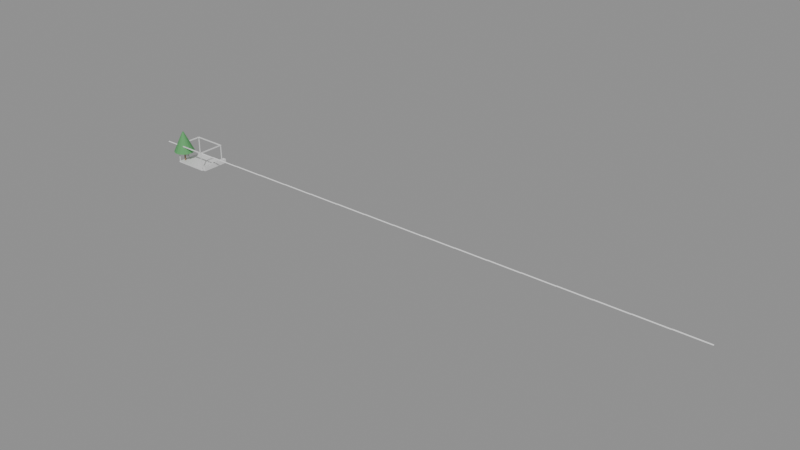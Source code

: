 # Source: e2482_after.blend  (saved by Blender 5.2.44; exported with 4.5.12 LTS)
import bpy
from mathutils import Matrix  # noqa: F401  (used for matrix-valued properties, if any)

bpy.ops.wm.read_factory_settings(use_empty=True)
scene = bpy.context.scene
scene.name = 'Scene'

# ---- materials (node trees are filled in below, after node groups)
mat_madera_roble = bpy.data.materials.new('Madera_Roble')
mat_marco_negro = bpy.data.materials.new('Marco_Negro')
mat_hormigon = bpy.data.materials.new('Hormigon')
mat_madera_tronco = bpy.data.materials.new('Madera_Tronco')
mat_follaje = bpy.data.materials.new('Follaje')
mat_marco_pintura = bpy.data.materials.new('Marco_Pintura')
mat_madera = bpy.data.materials.new('Madera')

# ---- material node trees
mat_madera_roble.use_nodes = True; mat_madera_roble.node_tree.nodes.clear()
_N = mat_madera_roble.node_tree.nodes; _L = mat_madera_roble.node_tree.links
n0 = _N.new('ShaderNodeBsdfPrincipled'); n0.name = 'Principled BSDF'; n0.location = (-200, 100)
n0.inputs[3].default_value = 1.45
n0.inputs[10].default_value = 0.005
n1 = _N.new('ShaderNodeOutputMaterial'); n1.name = 'Material Output'; n1.location = (200, 100)
_L.new(n0.outputs[0], n1.inputs[0])
n1.is_active_output = True
mat_marco_negro.use_nodes = True; mat_marco_negro.node_tree.nodes.clear()
_N = mat_marco_negro.node_tree.nodes; _L = mat_marco_negro.node_tree.links
n0 = _N.new('ShaderNodeBsdfPrincipled'); n0.name = 'Principled BSDF'; n0.location = (-200, 100)
n0.inputs[3].default_value = 1.45
n0.inputs[10].default_value = 0.005
n1 = _N.new('ShaderNodeOutputMaterial'); n1.name = 'Material Output'; n1.location = (200, 100)
_L.new(n0.outputs[0], n1.inputs[0])
n1.is_active_output = True
mat_hormigon.use_nodes = True; mat_hormigon.node_tree.nodes.clear()
_N = mat_hormigon.node_tree.nodes; _L = mat_hormigon.node_tree.links
n0 = _N.new('ShaderNodeBsdfPrincipled'); n0.name = 'Principled BSDF'; n0.location = (-200, 100)
n0.inputs[3].default_value = 1.45
n0.inputs[10].default_value = 0.005
n1 = _N.new('ShaderNodeOutputMaterial'); n1.name = 'Material Output'; n1.location = (200, 100)
_L.new(n0.outputs[0], n1.inputs[0])
n1.is_active_output = True
mat_madera_tronco.use_nodes = True; mat_madera_tronco.node_tree.nodes.clear()
_N = mat_madera_tronco.node_tree.nodes; _L = mat_madera_tronco.node_tree.links
n0 = _N.new('ShaderNodeBsdfPrincipled'); n0.name = 'Principled BSDF'; n0.location = (-200, 100)
n0.inputs[0].default_value = (0.28, 0.18, 0.1, 1.0)
n0.inputs[2].default_value = 0.9
n0.inputs[3].default_value = 1.45
n0.inputs[10].default_value = 0.005
n1 = _N.new('ShaderNodeOutputMaterial'); n1.name = 'Material Output'; n1.location = (200, 100)
_L.new(n0.outputs[0], n1.inputs[0])
n1.is_active_output = True
mat_follaje.use_nodes = True; mat_follaje.node_tree.nodes.clear()
_N = mat_follaje.node_tree.nodes; _L = mat_follaje.node_tree.links
n0 = _N.new('ShaderNodeBsdfPrincipled'); n0.name = 'Principled BSDF'; n0.location = (-200, 100)
n0.inputs[0].default_value = (0.1, 0.35, 0.12, 1.0)
n0.inputs[2].default_value = 0.8
n0.inputs[3].default_value = 1.45
n0.inputs[10].default_value = 0.005
n1 = _N.new('ShaderNodeOutputMaterial'); n1.name = 'Material Output'; n1.location = (200, 100)
_L.new(n0.outputs[0], n1.inputs[0])
n1.is_active_output = True
mat_marco_pintura.use_nodes = True; mat_marco_pintura.node_tree.nodes.clear()
_N = mat_marco_pintura.node_tree.nodes; _L = mat_marco_pintura.node_tree.links
n0 = _N.new('ShaderNodeBsdfPrincipled'); n0.name = 'Principled BSDF'; n0.location = (-200, 100)
n0.inputs[3].default_value = 1.45
n0.inputs[10].default_value = 0.005
n1 = _N.new('ShaderNodeOutputMaterial'); n1.name = 'Material Output'; n1.location = (200, 100)
_L.new(n0.outputs[0], n1.inputs[0])
n1.is_active_output = True
mat_madera.use_nodes = True; mat_madera.node_tree.nodes.clear()
_N = mat_madera.node_tree.nodes; _L = mat_madera.node_tree.links
n0 = _N.new('ShaderNodeBsdfPrincipled'); n0.name = 'Principled BSDF'; n0.location = (-200, 100)
n0.inputs[3].default_value = 1.45
n0.inputs[10].default_value = 0.005
n1 = _N.new('ShaderNodeOutputMaterial'); n1.name = 'Material Output'; n1.location = (200, 100)
_L.new(n0.outputs[0], n1.inputs[0])
n1.is_active_output = True

# ---- meshes
me_deckmadera_mesh = bpy.data.meshes.new('DeckMadera_mesh')
me_deckmadera_mesh.from_pydata([(0.0, 0.0, 0.0), (5.0, 0.0, 0.0), (5.0, 4.0, 0.0), (0.0, 4.0, 0.0), (0.0, 0.0, 0.15), (5.0, 0.0, 0.15), (5.0, 4.0, 0.15), (0.0, 4.0, 0.15)], [], [(0, 3, 2, 1), (4, 5, 6, 7), (1, 2, 6, 5), (3, 0, 4, 7), (2, 3, 7, 6), (0, 1, 5, 4)])
me_deckmadera_mesh.materials.append(mat_madera_roble)
me_deckmadera_mesh.update()
me_poste_0_1_0_1_cuerpo_mesh = bpy.data.meshes.new('Poste_0.1_0.1_Cuerpo_mesh')
me_poste_0_1_0_1_cuerpo_mesh.from_pydata([(0.0, 0.0, 0.0), (0.1, 0.0, 0.0), (0.1, 0.1, 0.0), (0.0, 0.1, 0.0), (0.0, 0.0, 2.5), (0.1, 0.0, 2.5), (0.1, 0.1, 2.5), (0.0, 0.1, 2.5)], [], [(0, 1, 2, 3), (4, 5, 6, 7), (0, 1, 5, 4), (1, 2, 6, 5), (2, 3, 7, 6), (3, 0, 4, 7)])
me_poste_0_1_0_1_cuerpo_mesh.materials.append(mat_marco_negro)
me_poste_0_1_0_1_cuerpo_mesh.update()
me_poste_0_1_3_9_cuerpo_mesh = bpy.data.meshes.new('Poste_0.1_3.9_Cuerpo_mesh')
me_poste_0_1_3_9_cuerpo_mesh.from_pydata([(0.0, 0.0, 0.0), (0.1, 0.0, 0.0), (0.1, 0.1, 0.0), (0.0, 0.1, 0.0), (0.0, 0.0, 2.5), (0.1, 0.0, 2.5), (0.1, 0.1, 2.5), (0.0, 0.1, 2.5)], [], [(0, 1, 2, 3), (4, 5, 6, 7), (0, 1, 5, 4), (1, 2, 6, 5), (2, 3, 7, 6), (3, 0, 4, 7)])
me_poste_0_1_3_9_cuerpo_mesh.materials.append(mat_marco_negro)
me_poste_0_1_3_9_cuerpo_mesh.update()
me_poste_4_9_0_1_cuerpo_mesh = bpy.data.meshes.new('Poste_4.9_0.1_Cuerpo_mesh')
me_poste_4_9_0_1_cuerpo_mesh.from_pydata([(0.0, 0.0, 0.0), (0.1, 0.0, 0.0), (0.1, 0.1, 0.0), (0.0, 0.1, 0.0), (0.0, 0.0, 2.5), (0.1, 0.0, 2.5), (0.1, 0.1, 2.5), (0.0, 0.1, 2.5)], [], [(0, 1, 2, 3), (4, 5, 6, 7), (0, 1, 5, 4), (1, 2, 6, 5), (2, 3, 7, 6), (3, 0, 4, 7)])
me_poste_4_9_0_1_cuerpo_mesh.materials.append(mat_marco_negro)
me_poste_4_9_0_1_cuerpo_mesh.update()
me_poste_4_9_3_9_cuerpo_mesh = bpy.data.meshes.new('Poste_4.9_3.9_Cuerpo_mesh')
me_poste_4_9_3_9_cuerpo_mesh.from_pydata([(0.0, 0.0, 0.0), (0.1, 0.0, 0.0), (0.1, 0.1, 0.0), (0.0, 0.1, 0.0), (0.0, 0.0, 2.5), (0.1, 0.0, 2.5), (0.1, 0.1, 2.5), (0.0, 0.1, 2.5)], [], [(0, 1, 2, 3), (4, 5, 6, 7), (0, 1, 5, 4), (1, 2, 6, 5), (2, 3, 7, 6), (3, 0, 4, 7)])
me_poste_4_9_3_9_cuerpo_mesh.materials.append(mat_marco_negro)
me_poste_4_9_3_9_cuerpo_mesh.update()
me_cube = bpy.data.meshes.new('Cube')
me_cube.from_pydata([(-0.5, -0.5, -0.5), (-0.5, -0.5, 0.5), (-0.5, 0.5, -0.5), (-0.5, 0.5, 0.5), (0.5, -0.5, -0.5), (0.5, -0.5, 0.5), (0.5, 0.5, -0.5), (0.5, 0.5, 0.5)], [], [(0, 1, 3, 2), (2, 3, 7, 6), (6, 7, 5, 4), (4, 5, 1, 0), (2, 6, 4, 0), (7, 3, 1, 5)])
_uv = me_cube.uv_layers.new(name='UVMap')
_uv.uv.foreach_set('vector', [0.375, 0.0, 0.625, 0.0, 0.625, 0.25, 0.375, 0.25, 0.375, 0.25, 0.625, 0.25, 0.625, 0.5, 0.375, 0.5, 0.375, 0.5, 0.625, 0.5, 0.625, 0.75, 0.375, 0.75, 0.375, 0.75, 0.625, 0.75, 0.625, 1.0, 0.375, 1.0, 0.125, 0.5, 0.375, 0.5, 0.375, 0.75, 0.125, 0.75, 0.625, 0.5, 0.875, 0.5, 0.875, 0.75, 0.625, 0.75])
me_cube.materials.append(mat_marco_negro)
me_cube.update()
me_cube_001 = bpy.data.meshes.new('Cube.001')
me_cube_001.from_pydata([(-0.5, -0.5, -0.5), (-0.5, -0.5, 0.5), (-0.5, 0.5, -0.5), (-0.5, 0.5, 0.5), (0.5, -0.5, -0.5), (0.5, -0.5, 0.5), (0.5, 0.5, -0.5), (0.5, 0.5, 0.5)], [], [(0, 1, 3, 2), (2, 3, 7, 6), (6, 7, 5, 4), (4, 5, 1, 0), (2, 6, 4, 0), (7, 3, 1, 5)])
_uv = me_cube_001.uv_layers.new(name='UVMap')
_uv.uv.foreach_set('vector', [0.375, 0.0, 0.625, 0.0, 0.625, 0.25, 0.375, 0.25, 0.375, 0.25, 0.625, 0.25, 0.625, 0.5, 0.375, 0.5, 0.375, 0.5, 0.625, 0.5, 0.625, 0.75, 0.375, 0.75, 0.375, 0.75, 0.625, 0.75, 0.625, 1.0, 0.375, 1.0, 0.125, 0.5, 0.375, 0.5, 0.375, 0.75, 0.125, 0.75, 0.625, 0.5, 0.875, 0.5, 0.875, 0.75, 0.625, 0.75])
me_cube_001.materials.append(mat_marco_negro)
me_cube_001.update()
me_cube_002 = bpy.data.meshes.new('Cube.002')
me_cube_002.from_pydata([(-0.5, -0.5, -0.5), (-0.5, -0.5, 0.5), (-0.5, 0.5, -0.5), (-0.5, 0.5, 0.5), (0.5, -0.5, -0.5), (0.5, -0.5, 0.5), (0.5, 0.5, -0.5), (0.5, 0.5, 0.5)], [], [(0, 1, 3, 2), (2, 3, 7, 6), (6, 7, 5, 4), (4, 5, 1, 0), (2, 6, 4, 0), (7, 3, 1, 5)])
_uv = me_cube_002.uv_layers.new(name='UVMap')
_uv.uv.foreach_set('vector', [0.375, 0.0, 0.625, 0.0, 0.625, 0.25, 0.375, 0.25, 0.375, 0.25, 0.625, 0.25, 0.625, 0.5, 0.375, 0.5, 0.375, 0.5, 0.625, 0.5, 0.625, 0.75, 0.375, 0.75, 0.375, 0.75, 0.625, 0.75, 0.625, 1.0, 0.375, 1.0, 0.125, 0.5, 0.375, 0.5, 0.375, 0.75, 0.125, 0.75, 0.625, 0.5, 0.875, 0.5, 0.875, 0.75, 0.625, 0.75])
me_cube_002.materials.append(mat_marco_negro)
me_cube_002.update()
me_cube_003 = bpy.data.meshes.new('Cube.003')
me_cube_003.from_pydata([(-0.5, -0.5, -0.5), (-0.5, -0.5, 0.5), (-0.5, 0.5, -0.5), (-0.5, 0.5, 0.5), (0.5, -0.5, -0.5), (0.5, -0.5, 0.5), (0.5, 0.5, -0.5), (0.5, 0.5, 0.5)], [], [(0, 1, 3, 2), (2, 3, 7, 6), (6, 7, 5, 4), (4, 5, 1, 0), (2, 6, 4, 0), (7, 3, 1, 5)])
_uv = me_cube_003.uv_layers.new(name='UVMap')
_uv.uv.foreach_set('vector', [0.375, 0.0, 0.625, 0.0, 0.625, 0.25, 0.375, 0.25, 0.375, 0.25, 0.625, 0.25, 0.625, 0.5, 0.375, 0.5, 0.375, 0.5, 0.625, 0.5, 0.625, 0.75, 0.375, 0.75, 0.375, 0.75, 0.625, 0.75, 0.625, 1.0, 0.375, 1.0, 0.125, 0.5, 0.375, 0.5, 0.375, 0.75, 0.125, 0.75, 0.625, 0.5, 0.875, 0.5, 0.875, 0.75, 0.625, 0.75])
me_cube_003.materials.append(mat_marco_negro)
me_cube_003.update()
me_cube_004 = bpy.data.meshes.new('Cube.004')
me_cube_004.from_pydata([(-0.5, -0.5, -0.5), (-0.5, -0.5, 0.5), (-0.5, 0.5, -0.5), (-0.5, 0.5, 0.5), (0.5, -0.5, -0.5), (0.5, -0.5, 0.5), (0.5, 0.5, -0.5), (0.5, 0.5, 0.5)], [], [(0, 1, 3, 2), (2, 3, 7, 6), (6, 7, 5, 4), (4, 5, 1, 0), (2, 6, 4, 0), (7, 3, 1, 5)])
_uv = me_cube_004.uv_layers.new(name='UVMap')
_uv.uv.foreach_set('vector', [0.375, 0.0, 0.625, 0.0, 0.625, 0.25, 0.375, 0.25, 0.375, 0.25, 0.625, 0.25, 0.625, 0.5, 0.375, 0.5, 0.375, 0.5, 0.625, 0.5, 0.625, 0.75, 0.375, 0.75, 0.375, 0.75, 0.625, 0.75, 0.625, 1.0, 0.375, 1.0, 0.125, 0.5, 0.375, 0.5, 0.375, 0.75, 0.125, 0.75, 0.625, 0.5, 0.875, 0.5, 0.875, 0.75, 0.625, 0.75])
me_cube_004.materials.append(mat_marco_negro)
me_cube_004.update()
me_jardinera_mesh = bpy.data.meshes.new('Jardinera_mesh')
me_jardinera_mesh.from_pydata([(5.2, 0.0, 0.0), (5.3, 0.1, 0.0), (5.7, 0.0, 0.0), (5.6, 0.1, 0.0), (5.7, 4.0, 0.0), (5.6, 3.9, 0.0), (5.2, 4.0, 0.0), (5.3, 3.9, 0.0), (5.2, 0.0, 0.6), (5.3, 0.1, 0.6), (5.6, 0.1, 0.6), (5.7, 0.0, 0.6), (5.7, 4.0, 0.6), (5.6, 3.9, 0.6), (5.2, 4.0, 0.6), (5.3, 3.9, 0.6)], [], [(4, 2, 3, 5), (2, 0, 6, 4, 5, 7, 1, 3), (10, 11, 12, 13), (13, 12, 14, 8, 11, 10, 9, 15), (2, 4, 12, 11), (6, 0, 8, 14), (4, 6, 14, 12), (0, 2, 11, 8), (3, 10, 13, 5), (7, 15, 9, 1), (15, 7, 5, 13), (1, 9, 10, 3)])
me_jardinera_mesh.materials.append(mat_hormigon)
me_jardinera_mesh.update()
me_arbol_simple_nuevo_tronco_mesh = bpy.data.meshes.new('Arbol_simple_Nuevo_Tronco_mesh')
me_arbol_simple_nuevo_tronco_mesh.from_pydata([(0.0, 0.12, 0.0), (0.0, 0.084, 1.5), (0.06, 0.1039, 0.0), (0.042, 0.07275, 1.5), (0.1039, 0.06, 0.0), (0.07275, 0.042, 1.5), (0.12, 0.0, 0.0), (0.084, 0.0, 1.5), (0.1039, -0.06, 0.0), (0.07275, -0.042, 1.5), (0.06, -0.1039, 0.0), (0.042, -0.07275, 1.5), (0.0, -0.12, 0.0), (0.0, -0.084, 1.5), (-0.06, -0.1039, 0.0), (-0.042, -0.07275, 1.5), (-0.1039, -0.06, 0.0), (-0.07275, -0.042, 1.5), (-0.12, 0.0, 0.0), (-0.084, 0.0, 1.5), (-0.1039, 0.06, 0.0), (-0.07275, 0.042, 1.5), (-0.06, 0.1039, 0.0), (-0.042, 0.07275, 1.5)], [], [(0, 1, 3, 2), (2, 3, 5, 4), (4, 5, 7, 6), (6, 7, 9, 8), (8, 9, 11, 10), (10, 11, 13, 12), (12, 13, 15, 14), (14, 15, 17, 16), (16, 17, 19, 18), (18, 19, 21, 20), (3, 1, 23, 21, 19, 17, 15, 13, 11, 9, 7, 5), (20, 21, 23, 22), (22, 23, 1, 0), (0, 2, 4, 6, 8, 10, 12, 14, 16, 18, 20, 22)])
me_arbol_simple_nuevo_tronco_mesh.materials.append(mat_madera_tronco)
me_arbol_simple_nuevo_tronco_mesh.update()
me_arbol_simple_nuevo_copa_mesh = bpy.data.meshes.new('Arbol_simple_Nuevo_Copa_mesh')
me_arbol_simple_nuevo_copa_mesh.from_pydata([(0.0, 1.5, 1.5), (0.0, 0.1, 4.5), (0.574, 1.386, 1.5), (0.03827, 0.09239, 4.5), (1.061, 1.061, 1.5), (0.07071, 0.07071, 4.5), (1.386, 0.574, 1.5), (0.09239, 0.03827, 4.5), (1.5, 0.0, 1.5), (0.1, 0.0, 4.5), (1.386, -0.574, 1.5), (0.09239, -0.03827, 4.5), (1.061, -1.061, 1.5), (0.07071, -0.07071, 4.5), (0.574, -1.386, 1.5), (0.03827, -0.09239, 4.5), (0.0, -1.5, 1.5), (0.0, -0.1, 4.5), (-0.574, -1.386, 1.5), (-0.03827, -0.09239, 4.5), (-1.061, -1.061, 1.5), (-0.07071, -0.07071, 4.5), (-1.386, -0.574, 1.5), (-0.09239, -0.03827, 4.5), (-1.5, 0.0, 1.5), (-0.1, 0.0, 4.5), (-1.386, 0.574, 1.5), (-0.09239, 0.03827, 4.5), (-1.061, 1.061, 1.5), (-0.07071, 0.07071, 4.5), (-0.574, 1.386, 1.5), (-0.03827, 0.09239, 4.5)], [], [(0, 1, 3, 2), (2, 3, 5, 4), (4, 5, 7, 6), (6, 7, 9, 8), (8, 9, 11, 10), (10, 11, 13, 12), (12, 13, 15, 14), (14, 15, 17, 16), (16, 17, 19, 18), (18, 19, 21, 20), (20, 21, 23, 22), (22, 23, 25, 24), (24, 25, 27, 26), (26, 27, 29, 28), (3, 1, 31, 29, 27, 25, 23, 21, 19, 17, 15, 13, 11, 9, 7, 5), (28, 29, 31, 30), (30, 31, 1, 0), (0, 2, 4, 6, 8, 10, 12, 14, 16, 18, 20, 22, 24, 26, 28, 30)])
me_arbol_simple_nuevo_copa_mesh.materials.append(mat_follaje)
me_arbol_simple_nuevo_copa_mesh.update()
me_puerta_nuevo_jamba_izq_mesh = bpy.data.meshes.new('Puerta_Nuevo_Jamba_Izq_mesh')
me_puerta_nuevo_jamba_izq_mesh.from_pydata([(0.0, 0.0, 0.0), (0.08, 0.0, 0.0), (0.08, 0.1, 0.0), (0.0, 0.1, 0.0), (0.0, 0.0, 2.1), (0.08, 0.0, 2.1), (0.08, 0.1, 2.1), (0.0, 0.1, 2.1)], [], [(0, 1, 2, 3), (4, 5, 6, 7), (0, 1, 5, 4), (1, 2, 6, 5), (2, 3, 7, 6), (3, 0, 4, 7)])
me_puerta_nuevo_jamba_izq_mesh.materials.append(mat_marco_pintura)
me_puerta_nuevo_jamba_izq_mesh.update()
me_puerta_nuevo_jamba_der_mesh = bpy.data.meshes.new('Puerta_Nuevo_Jamba_Der_mesh')
me_puerta_nuevo_jamba_der_mesh.from_pydata([(0.0, 0.0, 0.0), (0.08, 0.0, 0.0), (0.08, 0.1, 0.0), (0.0, 0.1, 0.0), (0.0, 0.0, 2.1), (0.08, 0.0, 2.1), (0.08, 0.1, 2.1), (0.0, 0.1, 2.1)], [], [(0, 1, 2, 3), (4, 5, 6, 7), (0, 1, 5, 4), (1, 2, 6, 5), (2, 3, 7, 6), (3, 0, 4, 7)])
me_puerta_nuevo_jamba_der_mesh.materials.append(mat_marco_pintura)
me_puerta_nuevo_jamba_der_mesh.update()
me_puerta_nuevo_dintel_mesh = bpy.data.meshes.new('Puerta_Nuevo_Dintel_mesh')
me_puerta_nuevo_dintel_mesh.from_pydata([(0.0, 0.0, 0.0), (0.74, 0.0, 0.0), (0.74, 0.1, 0.0), (0.0, 0.1, 0.0), (0.0, 0.0, 0.08), (0.74, 0.0, 0.08), (0.74, 0.1, 0.08), (0.0, 0.1, 0.08)], [], [(0, 1, 2, 3), (4, 5, 6, 7), (0, 1, 5, 4), (1, 2, 6, 5), (2, 3, 7, 6), (3, 0, 4, 7)])
me_puerta_nuevo_dintel_mesh.materials.append(mat_marco_pintura)
me_puerta_nuevo_dintel_mesh.update()
me_puerta_nuevo_panel_mesh = bpy.data.meshes.new('Puerta_Nuevo_Panel_mesh')
me_puerta_nuevo_panel_mesh.from_pydata([(0.0, 0.0, 0.0), (0.73, 0.0, 0.0), (0.73, 0.04, 0.0), (0.0, 0.04, 0.0), (0.0, 0.0, 2.01), (0.73, 0.0, 2.01), (0.73, 0.04, 2.01), (0.0, 0.04, 2.01)], [], [(0, 1, 2, 3), (4, 5, 6, 7), (0, 1, 5, 4), (1, 2, 6, 5), (2, 3, 7, 6), (3, 0, 4, 7)])
me_puerta_nuevo_panel_mesh.materials.append(mat_madera)
me_puerta_nuevo_panel_mesh.update()

# ---- objects
ob_deckmadera_solido = bpy.data.objects.new('DeckMadera_Solido', me_deckmadera_mesh)
ob_deckmadera = bpy.data.objects.new('DeckMadera', None)
ob_poste_0_1_0_1 = bpy.data.objects.new('Poste_0.1_0.1', None)
ob_poste_0_1_0_1_cuerpo = bpy.data.objects.new('Poste_0.1_0.1_Cuerpo', me_poste_0_1_0_1_cuerpo_mesh)
ob_poste_0_1_3_9 = bpy.data.objects.new('Poste_0.1_3.9', None)
ob_poste_0_1_3_9_cuerpo = bpy.data.objects.new('Poste_0.1_3.9_Cuerpo', me_poste_0_1_3_9_cuerpo_mesh)
ob_poste_4_9_0_1 = bpy.data.objects.new('Poste_4.9_0.1', None)
ob_poste_4_9_0_1_cuerpo = bpy.data.objects.new('Poste_4.9_0.1_Cuerpo', me_poste_4_9_0_1_cuerpo_mesh)
ob_poste_4_9_3_9 = bpy.data.objects.new('Poste_4.9_3.9', None)
ob_poste_4_9_3_9_cuerpo = bpy.data.objects.new('Poste_4.9_3.9_Cuerpo', me_poste_4_9_3_9_cuerpo_mesh)
ob_viga_y_0_1 = bpy.data.objects.new('Viga_Y_0.1', me_cube)
ob_viga_y_3_9 = bpy.data.objects.new('Viga_Y_3.9', me_cube_001)
ob_viga_x_0_1 = bpy.data.objects.new('Viga_X_0.1', me_cube_002)
ob_viga_x_4_9 = bpy.data.objects.new('Viga_X_4.9', me_cube_003)
ob_lama_base = bpy.data.objects.new('Lama_Base', me_cube_004)
ob_jardinera_solido = bpy.data.objects.new('Jardinera_Solido', me_jardinera_mesh)
ob_jardinera = bpy.data.objects.new('Jardinera', None)
ob_jardinera_hole1 = bpy.data.objects.new('Jardinera_Hole1', None)
ob_arbol_simple_nuevo = bpy.data.objects.new('Arbol_simple_Nuevo', None)
ob_arbol_simple_nuevo_tronco = bpy.data.objects.new('Arbol_simple_Nuevo_Tronco', me_arbol_simple_nuevo_tronco_mesh)
ob_arbol_simple_nuevo_copa = bpy.data.objects.new('Arbol_simple_Nuevo_Copa', me_arbol_simple_nuevo_copa_mesh)
ob_puerta_nuevo = bpy.data.objects.new('Puerta_Nuevo', None)
ob_puerta_nuevo_jamba_izq = bpy.data.objects.new('Puerta_Nuevo_Jamba_Izq', me_puerta_nuevo_jamba_izq_mesh)
ob_puerta_nuevo_jamba_der = bpy.data.objects.new('Puerta_Nuevo_Jamba_Der', me_puerta_nuevo_jamba_der_mesh)
ob_puerta_nuevo_dintel = bpy.data.objects.new('Puerta_Nuevo_Dintel', me_puerta_nuevo_dintel_mesh)
ob_puerta_nuevo_panel = bpy.data.objects.new('Puerta_Nuevo_Panel', me_puerta_nuevo_panel_mesh)

# ---- transforms, parenting, visibility, modifiers, constraints
ob_deckmadera_solido.parent = ob_deckmadera
ob_deckmadera_solido.location = (0.0, 0.0, 0.0)
ob_deckmadera.location = (0.0, 0.0, -0.15)
ob_deckmadera.empty_display_type = 'ARROWS'
ob_poste_0_1_0_1.location = (0.05, 0.05, 0.0)
ob_poste_0_1_0_1.empty_display_type = 'ARROWS'
ob_poste_0_1_0_1_cuerpo.parent = ob_poste_0_1_0_1
ob_poste_0_1_0_1_cuerpo.location = (0.0, 0.0, 0.0)
ob_poste_0_1_3_9.location = (0.05, 3.85, 0.0)
ob_poste_0_1_3_9.empty_display_type = 'ARROWS'
ob_poste_0_1_3_9_cuerpo.parent = ob_poste_0_1_3_9
ob_poste_0_1_3_9_cuerpo.location = (0.0, 0.0, 0.0)
ob_poste_4_9_0_1.location = (4.85, 0.05, 0.0)
ob_poste_4_9_0_1.empty_display_type = 'ARROWS'
ob_poste_4_9_0_1_cuerpo.parent = ob_poste_4_9_0_1
ob_poste_4_9_0_1_cuerpo.location = (0.0, 0.0, 0.0)
ob_poste_4_9_3_9.location = (4.85, 3.85, 0.0)
ob_poste_4_9_3_9.empty_display_type = 'ARROWS'
ob_poste_4_9_3_9_cuerpo.parent = ob_poste_4_9_3_9
ob_poste_4_9_3_9_cuerpo.location = (0.0, 0.0, 0.0)
ob_viga_y_0_1.location = (2.5, 0.1, 2.575)
ob_viga_y_0_1.scale = (5.0, 0.1, 0.15)
ob_viga_y_3_9.location = (2.5, 3.9, 2.575)
ob_viga_y_3_9.scale = (5.0, 0.1, 0.15)
ob_viga_x_0_1.location = (0.1, 2.0, 2.575)
ob_viga_x_0_1.scale = (0.1, 4.0, 0.15)
ob_viga_x_4_9.location = (4.9, 2.0, 2.575)
ob_viga_x_4_9.scale = (0.1, 4.0, 0.15)
ob_lama_base.location = (0.15, 0.175, 2.5)
ob_lama_base.rotation_euler = (0.5236, 0.0, 0.0)
ob_lama_base.scale = (4.8, 0.15, 0.03)
_m = ob_lama_base.modifiers.new('ArrayLamas', 'ARRAY')
_m.count = 18
_m.use_constant_offset = True
_m.constant_offset_displace = (1.0, 0.2, 0.0)
_m.use_relative_offset = False
_m.relative_offset_displace = (0.0, 0.0, 0.0)
ob_jardinera_solido.parent = ob_jardinera
ob_jardinera_solido.location = (0.0, 0.0, 0.0)
ob_jardinera.location = (0.0, 0.0, 0.0)
ob_jardinera.empty_display_type = 'ARROWS'
ob_jardinera_hole1.location = (0.0, 0.0, 0.0)
ob_jardinera_hole1.empty_display_type = 'ARROWS'
ob_arbol_simple_nuevo.location = (0.4, 0.8, 0.0)
ob_arbol_simple_nuevo.empty_display_type = 'ARROWS'
ob_arbol_simple_nuevo_tronco.parent = ob_arbol_simple_nuevo
ob_arbol_simple_nuevo_tronco.location = (0.0, 0.0, 0.0)
ob_arbol_simple_nuevo_copa.parent = ob_arbol_simple_nuevo
ob_arbol_simple_nuevo_copa.location = (0.0, 0.0, 0.0)
ob_puerta_nuevo.location = (-1.0, 1.9, 0.0)
ob_puerta_nuevo.empty_display_type = 'ARROWS'
ob_puerta_nuevo_jamba_izq.parent = ob_puerta_nuevo
ob_puerta_nuevo_jamba_izq.location = (0.0, 0.0, 0.0)
ob_puerta_nuevo_jamba_der.parent = ob_puerta_nuevo
ob_puerta_nuevo_jamba_der.location = (0.82, 0.0, 0.0)
ob_puerta_nuevo_dintel.parent = ob_puerta_nuevo
ob_puerta_nuevo_dintel.location = (0.08, 0.0, 2.02)
ob_puerta_nuevo_panel.parent = ob_puerta_nuevo
ob_puerta_nuevo_panel.location = (0.085, 0.03, 0.005)

# ---- collection membership
scene.collection.objects.link(ob_deckmadera_solido)
scene.collection.objects.link(ob_deckmadera)
scene.collection.objects.link(ob_poste_0_1_0_1)
scene.collection.objects.link(ob_poste_0_1_0_1_cuerpo)
scene.collection.objects.link(ob_poste_0_1_3_9)
scene.collection.objects.link(ob_poste_0_1_3_9_cuerpo)
scene.collection.objects.link(ob_poste_4_9_0_1)
scene.collection.objects.link(ob_poste_4_9_0_1_cuerpo)
scene.collection.objects.link(ob_poste_4_9_3_9)
scene.collection.objects.link(ob_poste_4_9_3_9_cuerpo)
scene.collection.objects.link(ob_viga_y_0_1)
scene.collection.objects.link(ob_viga_y_3_9)
scene.collection.objects.link(ob_viga_x_0_1)
scene.collection.objects.link(ob_viga_x_4_9)
scene.collection.objects.link(ob_lama_base)
scene.collection.objects.link(ob_jardinera_solido)
scene.collection.objects.link(ob_jardinera)
scene.collection.objects.link(ob_jardinera_hole1)
scene.collection.objects.link(ob_arbol_simple_nuevo)
scene.collection.objects.link(ob_arbol_simple_nuevo_tronco)
scene.collection.objects.link(ob_arbol_simple_nuevo_copa)
scene.collection.objects.link(ob_puerta_nuevo)
scene.collection.objects.link(ob_puerta_nuevo_jamba_izq)
scene.collection.objects.link(ob_puerta_nuevo_jamba_der)
scene.collection.objects.link(ob_puerta_nuevo_dintel)
scene.collection.objects.link(ob_puerta_nuevo_panel)

# ---- scene / render settings (as saved in the file)
scene.frame_start = 1; scene.frame_end = 250; scene.frame_set(1)
scene.render.engine = 'BLENDER_EEVEE_NEXT'
scene.render.bake_bias = 0.0
scene.render.bake_samples = 0
scene.render.compositor_device = 'GPU'
scene.eevee.use_volume_custom_range = False
scene.eevee.fast_gi_thickness_near = 0.1
scene.eevee.fast_gi_thickness_far = 0.0
scene.eevee.ray_tracing_options.screen_trace_thickness = 0.1
bpy.context.view_layer.update()

# ---- added for rendering (the .blend has no active camera and no usable light): camera, sun + grey world if the file has none
cam_auto = bpy.data.cameras.new('AutoCamera')
cam_auto.lens = 50.0
cam_auto.sensor_width = 36.0
cam_auto.clip_end = 1407.03
ob_auto_camera = bpy.data.objects.new('AutoCamera', cam_auto)
scene.collection.objects.link(ob_auto_camera)
ob_auto_camera.location = (121.123, -94.5577, 66.3135)
ob_auto_camera.rotation_euler = (1.09748, -7.21219e-08, 0.694738)
scene.camera = ob_auto_camera
light_auto_sun = bpy.data.lights.new('AutoSun', 'SUN')
light_auto_sun.energy = 3.0
light_auto_sun.angle = 0.0523599
ob_auto_sun = bpy.data.objects.new('AutoSun', light_auto_sun)
scene.collection.objects.link(ob_auto_sun)
ob_auto_sun.rotation_euler = (0.872665, 0.174533, 0.523599)
if scene.world is None:
    world_auto = bpy.data.worlds.new('AutoWorld')
    world_auto.color = (0.3, 0.3, 0.3)
    scene.world = world_auto
bpy.context.view_layer.update()
